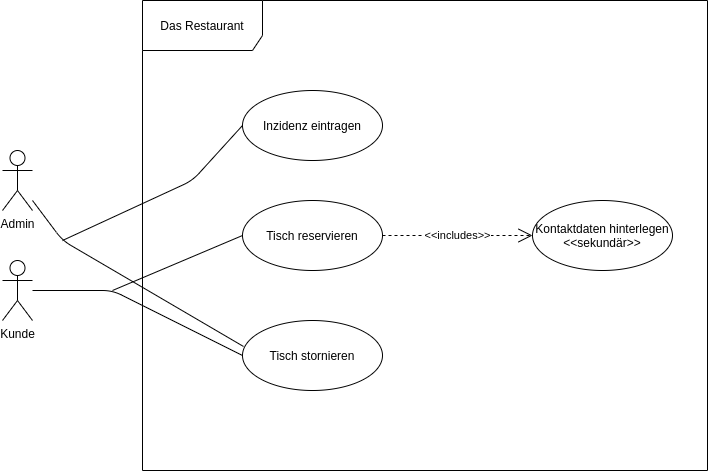

The diagram above was exported from draw.io. Its source (the exported page's mxGraphModel, read from the mxfile embedded in the PNG):
<mxGraphModel dx="1658" dy="805" grid="1" gridSize="10" guides="1" tooltips="1" connect="1" arrows="1" fold="1" page="1" pageScale="1" pageWidth="850" pageHeight="1100" math="0" shadow="0">
  <root>
    <mxCell id="0" />
    <mxCell id="1" parent="0" />
    <mxCell id="q8GqVvd4K1qBCG7r5i0v-1" value="Das Restaurant" style="shape=umlFrame;whiteSpace=wrap;html=1;width=120;height=50;" parent="1" vertex="1">
      <mxGeometry x="220" y="120" width="565" height="470" as="geometry" />
    </mxCell>
    <mxCell id="q8GqVvd4K1qBCG7r5i0v-2" value="Kunde" style="shape=umlActor;verticalLabelPosition=bottom;verticalAlign=top;html=1;" parent="1" vertex="1">
      <mxGeometry x="80" y="380" width="30" height="60" as="geometry" />
    </mxCell>
    <mxCell id="q8GqVvd4K1qBCG7r5i0v-3" value="&lt;div&gt;Admin&lt;/div&gt;&lt;div&gt;&lt;br&gt;&lt;/div&gt;" style="shape=umlActor;verticalLabelPosition=bottom;verticalAlign=top;html=1;" parent="1" vertex="1">
      <mxGeometry x="80" y="270" width="30" height="60" as="geometry" />
    </mxCell>
    <mxCell id="q8GqVvd4K1qBCG7r5i0v-5" value="Tisch reservieren" style="ellipse;whiteSpace=wrap;html=1;" parent="1" vertex="1">
      <mxGeometry x="320" y="320" width="140" height="70" as="geometry" />
    </mxCell>
    <mxCell id="q8GqVvd4K1qBCG7r5i0v-6" value="Tisch stornieren" style="ellipse;whiteSpace=wrap;html=1;" parent="1" vertex="1">
      <mxGeometry x="320" y="440" width="140" height="70" as="geometry" />
    </mxCell>
    <mxCell id="q8GqVvd4K1qBCG7r5i0v-7" value="Kontaktdaten hinterlegen&lt;br&gt;&amp;lt;&amp;lt;sekundär&amp;gt;&amp;gt;" style="ellipse;whiteSpace=wrap;html=1;" parent="1" vertex="1">
      <mxGeometry x="610" y="320" width="140" height="70" as="geometry" />
    </mxCell>
    <mxCell id="q8GqVvd4K1qBCG7r5i0v-8" value="&amp;lt;&amp;lt;includes&amp;gt;&amp;gt;" style="endArrow=open;endSize=12;dashed=1;html=1;entryX=0;entryY=0.5;entryDx=0;entryDy=0;exitX=1;exitY=0.5;exitDx=0;exitDy=0;" parent="1" source="q8GqVvd4K1qBCG7r5i0v-5" target="q8GqVvd4K1qBCG7r5i0v-7" edge="1">
      <mxGeometry width="160" relative="1" as="geometry">
        <mxPoint x="470" y="355" as="sourcePoint" />
        <mxPoint x="510" y="360" as="targetPoint" />
      </mxGeometry>
    </mxCell>
    <mxCell id="q8GqVvd4K1qBCG7r5i0v-9" value="" style="endArrow=none;html=1;entryX=0;entryY=0.5;entryDx=0;entryDy=0;" parent="1" source="q8GqVvd4K1qBCG7r5i0v-2" target="q8GqVvd4K1qBCG7r5i0v-6" edge="1">
      <mxGeometry width="50" height="50" relative="1" as="geometry">
        <mxPoint x="120" y="450" as="sourcePoint" />
        <mxPoint x="170" y="400" as="targetPoint" />
        <Array as="points">
          <mxPoint x="190" y="410" />
        </Array>
      </mxGeometry>
    </mxCell>
    <mxCell id="q8GqVvd4K1qBCG7r5i0v-11" value="" style="endArrow=none;html=1;entryX=0;entryY=0.5;entryDx=0;entryDy=0;" parent="1" target="q8GqVvd4K1qBCG7r5i0v-5" edge="1">
      <mxGeometry width="50" height="50" relative="1" as="geometry">
        <mxPoint x="190" y="410" as="sourcePoint" />
        <mxPoint x="450" y="330" as="targetPoint" />
      </mxGeometry>
    </mxCell>
    <mxCell id="q8GqVvd4K1qBCG7r5i0v-12" value="" style="endArrow=none;html=1;entryX=0.007;entryY=0.371;entryDx=0;entryDy=0;entryPerimeter=0;" parent="1" source="q8GqVvd4K1qBCG7r5i0v-3" target="q8GqVvd4K1qBCG7r5i0v-6" edge="1">
      <mxGeometry width="50" height="50" relative="1" as="geometry">
        <mxPoint x="110" y="280" as="sourcePoint" />
        <mxPoint x="140" y="360" as="targetPoint" />
        <Array as="points">
          <mxPoint x="140" y="360" />
        </Array>
      </mxGeometry>
    </mxCell>
    <mxCell id="A_z58qOuDFnk02jUvrXw-1" value="Inzidenz eintragen" style="ellipse;whiteSpace=wrap;html=1;" vertex="1" parent="1">
      <mxGeometry x="320" y="210" width="140" height="70" as="geometry" />
    </mxCell>
    <mxCell id="A_z58qOuDFnk02jUvrXw-2" value="" style="endArrow=none;html=1;entryX=0;entryY=0.5;entryDx=0;entryDy=0;" edge="1" parent="1" target="A_z58qOuDFnk02jUvrXw-1">
      <mxGeometry width="50" height="50" relative="1" as="geometry">
        <mxPoint x="140" y="360" as="sourcePoint" />
        <mxPoint x="450" y="390" as="targetPoint" />
        <Array as="points">
          <mxPoint x="270" y="300" />
        </Array>
      </mxGeometry>
    </mxCell>
  </root>
</mxGraphModel>